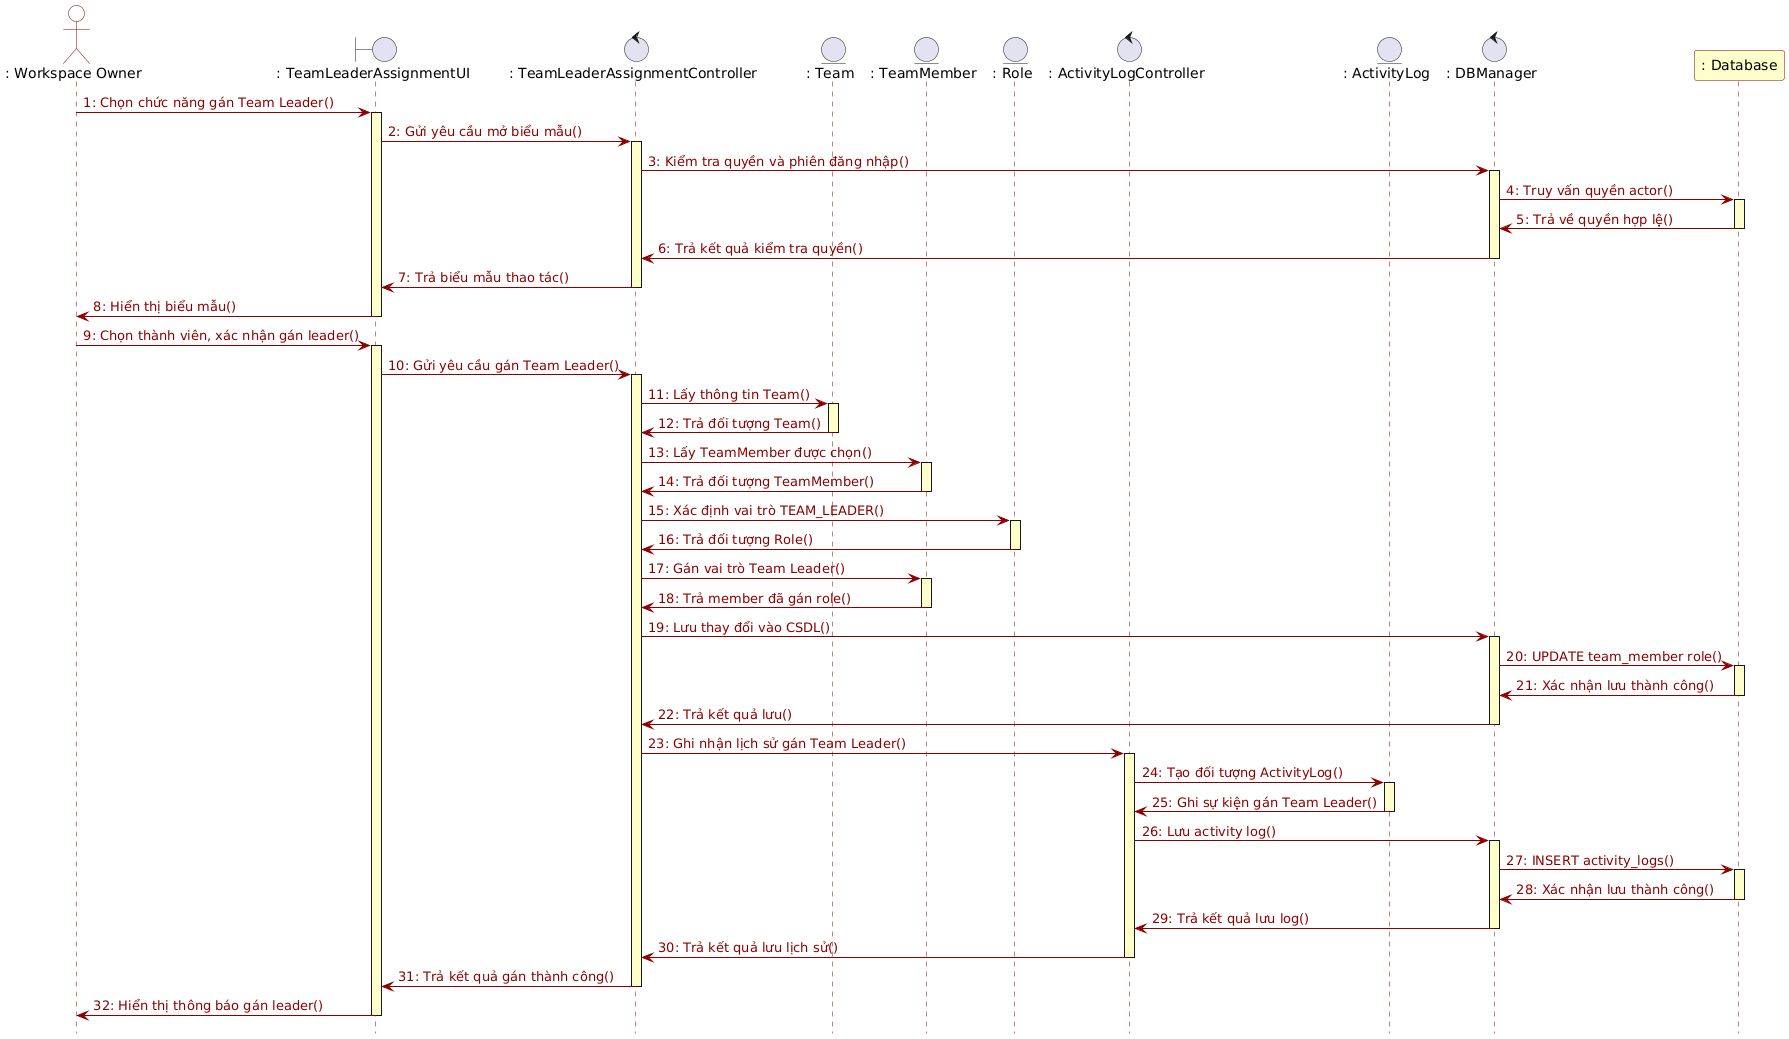

The diagram above was rendered by PlantUML. Its source (embedded in the PNG):
@startuml
hide footbox
skinparam backgroundColor white
skinparam sequence {
    ArrowColor #8B0000
    ArrowFontColor #8B0000
    LifeLineBorderColor #8B0000
    LifeLineBackgroundColor #FFFFCC
    ParticipantBorderColor #8B0000
    ParticipantBackgroundColor white
    ActorBorderColor #8B0000
    ActorBackgroundColor white
}

actor ": Workspace Owner" as Actor
boundary ": TeamLeaderAssignmentUI" as UI
control ": TeamLeaderAssignmentController" as Ctrl
entity ": Team" as Team
entity ": TeamMember" as TeamMember
entity ": Role" as Role
control ": ActivityLogController" as LogCtrl
entity ": ActivityLog" as Log
control ": DBManager" as DBM
participant ": Database" as DB #FFFFCC

Actor -> UI : 1: Chọn chức năng gán Team Leader()
activate UI
UI -> Ctrl : 2: Gửi yêu cầu mở biểu mẫu()
activate Ctrl
Ctrl -> DBM : 3: Kiểm tra quyền và phiên đăng nhập()
activate DBM
DBM -> DB : 4: Truy vấn quyền actor()
activate DB
DB -> DBM : 5: Trả về quyền hợp lệ()
deactivate DB
DBM -> Ctrl : 6: Trả kết quả kiểm tra quyền()
deactivate DBM
Ctrl -> UI : 7: Trả biểu mẫu thao tác()
deactivate Ctrl
UI -> Actor : 8: Hiển thị biểu mẫu()
deactivate UI

Actor -> UI : 9: Chọn thành viên, xác nhận gán leader()
activate UI
UI -> Ctrl : 10: Gửi yêu cầu gán Team Leader()
activate Ctrl
Ctrl -> Team : 11: Lấy thông tin Team()
activate Team
Team -> Ctrl : 12: Trả đối tượng Team()
deactivate Team
Ctrl -> TeamMember : 13: Lấy TeamMember được chọn()
activate TeamMember
TeamMember -> Ctrl : 14: Trả đối tượng TeamMember()
deactivate TeamMember
Ctrl -> Role : 15: Xác định vai trò TEAM_LEADER()
activate Role
Role -> Ctrl : 16: Trả đối tượng Role()
deactivate Role
Ctrl -> TeamMember : 17: Gán vai trò Team Leader()
activate TeamMember
TeamMember -> Ctrl : 18: Trả member đã gán role()
deactivate TeamMember

Ctrl -> DBM : 19: Lưu thay đổi vào CSDL()
activate DBM
DBM -> DB : 20: UPDATE team_member role()
activate DB
DB -> DBM : 21: Xác nhận lưu thành công()
deactivate DB
DBM -> Ctrl : 22: Trả kết quả lưu()
deactivate DBM

Ctrl -> LogCtrl : 23: Ghi nhận lịch sử gán Team Leader()
activate LogCtrl
LogCtrl -> Log : 24: Tạo đối tượng ActivityLog()
activate Log
Log -> LogCtrl : 25: Ghi sự kiện gán Team Leader()
deactivate Log
LogCtrl -> DBM : 26: Lưu activity log()
activate DBM
DBM -> DB : 27: INSERT activity_logs()
activate DB
DB -> DBM : 28: Xác nhận lưu thành công()
deactivate DB
DBM -> LogCtrl : 29: Trả kết quả lưu log()
deactivate DBM
LogCtrl -> Ctrl : 30: Trả kết quả lưu lịch sử()
deactivate LogCtrl

Ctrl -> UI : 31: Trả kết quả gán thành công()
deactivate Ctrl
UI -> Actor : 32: Hiển thị thông báo gán leader()
deactivate UI
@enduml